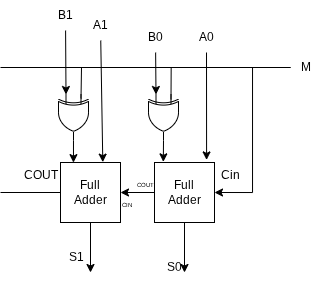

The diagram above was exported from draw.io. Its source (the exported page's mxGraphModel, read from the mxfile embedded in the PNG):
<mxGraphModel dx="815" dy="395" grid="1" gridSize="10" guides="1" tooltips="1" connect="1" arrows="1" fold="1" page="1" pageScale="1" pageWidth="827" pageHeight="1169" math="0" shadow="0">
  <root>
    <mxCell id="0" />
    <mxCell id="1" parent="0" />
    <mxCell id="30" style="edgeStyle=none;html=1;endArrow=none;endFill=0;" edge="1" parent="1" source="2">
      <mxGeometry relative="1" as="geometry">
        <mxPoint x="200" y="320" as="targetPoint" />
      </mxGeometry>
    </mxCell>
    <mxCell id="33" style="edgeStyle=none;html=1;" edge="1" parent="1" source="2">
      <mxGeometry relative="1" as="geometry">
        <mxPoint x="290" y="400" as="targetPoint" />
      </mxGeometry>
    </mxCell>
    <mxCell id="2" value="Full&lt;div&gt;Adder&lt;/div&gt;" style="whiteSpace=wrap;html=1;" vertex="1" parent="1">
      <mxGeometry x="260" y="290" width="60" height="60" as="geometry" />
    </mxCell>
    <mxCell id="26" style="edgeStyle=none;html=1;entryX=1;entryY=0.5;entryDx=0;entryDy=0;" edge="1" parent="1" source="4" target="2">
      <mxGeometry relative="1" as="geometry" />
    </mxCell>
    <mxCell id="31" style="edgeStyle=none;html=1;" edge="1" parent="1" source="4">
      <mxGeometry relative="1" as="geometry">
        <mxPoint x="384" y="400" as="targetPoint" />
      </mxGeometry>
    </mxCell>
    <mxCell id="4" value="Full&lt;div&gt;Adder&lt;/div&gt;" style="whiteSpace=wrap;html=1;" vertex="1" parent="1">
      <mxGeometry x="354" y="290" width="60" height="60" as="geometry" />
    </mxCell>
    <mxCell id="17" style="edgeStyle=none;html=1;exitX=0;exitY=0.25;exitDx=0;exitDy=0;exitPerimeter=0;endArrow=none;endFill=0;" edge="1" parent="1">
      <mxGeometry relative="1" as="geometry">
        <mxPoint x="281" y="195" as="targetPoint" />
        <mxPoint x="280.5" y="226" as="sourcePoint" />
      </mxGeometry>
    </mxCell>
    <mxCell id="5" value="" style="verticalLabelPosition=bottom;shadow=0;dashed=0;align=center;html=1;verticalAlign=top;shape=mxgraph.electrical.logic_gates.logic_gate;operation=xor;rotation=90;" vertex="1" parent="1">
      <mxGeometry x="250" y="230" width="46" height="30" as="geometry" />
    </mxCell>
    <mxCell id="23" style="edgeStyle=none;html=1;exitX=0;exitY=0.25;exitDx=0;exitDy=0;exitPerimeter=0;endArrow=none;endFill=0;" edge="1" parent="1">
      <mxGeometry relative="1" as="geometry">
        <mxPoint x="370.66666666666663" y="195" as="targetPoint" />
        <mxPoint x="370.5" y="227" as="sourcePoint" />
      </mxGeometry>
    </mxCell>
    <mxCell id="6" value="" style="verticalLabelPosition=bottom;shadow=0;dashed=0;align=center;html=1;verticalAlign=top;shape=mxgraph.electrical.logic_gates.logic_gate;operation=xor;rotation=90;" vertex="1" parent="1">
      <mxGeometry x="340" y="230" width="46" height="30" as="geometry" />
    </mxCell>
    <mxCell id="8" style="edgeStyle=none;html=1;endArrow=none;endFill=0;" edge="1" parent="1" source="7">
      <mxGeometry relative="1" as="geometry">
        <mxPoint x="200" y="195" as="targetPoint" />
      </mxGeometry>
    </mxCell>
    <mxCell id="24" style="edgeStyle=orthogonalEdgeStyle;html=1;entryX=1;entryY=0.5;entryDx=0;entryDy=0;rounded=0;curved=0;" edge="1" parent="1" source="7" target="4">
      <mxGeometry relative="1" as="geometry" />
    </mxCell>
    <mxCell id="7" value="M" style="text;html=1;align=center;verticalAlign=middle;resizable=0;points=[];autosize=1;strokeColor=none;fillColor=none;" vertex="1" parent="1">
      <mxGeometry x="490" y="180" width="30" height="30" as="geometry" />
    </mxCell>
    <mxCell id="11" style="edgeStyle=none;html=1;entryX=0.216;entryY=0.002;entryDx=0;entryDy=0;entryPerimeter=0;" edge="1" parent="1" source="5" target="2">
      <mxGeometry relative="1" as="geometry" />
    </mxCell>
    <mxCell id="13" value="A1" style="text;html=1;align=center;verticalAlign=middle;resizable=0;points=[];autosize=1;strokeColor=none;fillColor=none;" vertex="1" parent="1">
      <mxGeometry x="280" y="138" width="40" height="30" as="geometry" />
    </mxCell>
    <mxCell id="14" style="edgeStyle=none;html=1;entryX=0.705;entryY=-0.006;entryDx=0;entryDy=0;entryPerimeter=0;" edge="1" parent="1" source="13" target="2">
      <mxGeometry relative="1" as="geometry" />
    </mxCell>
    <mxCell id="15" value="B1" style="text;html=1;align=center;verticalAlign=middle;resizable=0;points=[];autosize=1;strokeColor=none;fillColor=none;" vertex="1" parent="1">
      <mxGeometry x="245" y="128" width="40" height="30" as="geometry" />
    </mxCell>
    <mxCell id="16" style="edgeStyle=none;html=1;entryX=0;entryY=0.75;entryDx=0;entryDy=0;entryPerimeter=0;" edge="1" parent="1" source="15" target="5">
      <mxGeometry relative="1" as="geometry" />
    </mxCell>
    <mxCell id="18" style="edgeStyle=none;html=1;exitX=1;exitY=0.5;exitDx=0;exitDy=0;exitPerimeter=0;entryX=0.147;entryY=-0.011;entryDx=0;entryDy=0;entryPerimeter=0;" edge="1" parent="1" source="6" target="4">
      <mxGeometry relative="1" as="geometry" />
    </mxCell>
    <mxCell id="19" value="A0" style="text;html=1;align=center;verticalAlign=middle;resizable=0;points=[];autosize=1;strokeColor=none;fillColor=none;" vertex="1" parent="1">
      <mxGeometry x="386" y="150" width="40" height="30" as="geometry" />
    </mxCell>
    <mxCell id="20" style="edgeStyle=none;html=1;entryX=0.868;entryY=-0.043;entryDx=0;entryDy=0;entryPerimeter=0;" edge="1" parent="1" source="19" target="4">
      <mxGeometry relative="1" as="geometry" />
    </mxCell>
    <mxCell id="21" value="B0" style="text;html=1;align=center;verticalAlign=middle;resizable=0;points=[];autosize=1;strokeColor=none;fillColor=none;" vertex="1" parent="1">
      <mxGeometry x="335" y="150" width="40" height="30" as="geometry" />
    </mxCell>
    <mxCell id="22" style="edgeStyle=none;html=1;entryX=0;entryY=0.75;entryDx=0;entryDy=0;entryPerimeter=0;" edge="1" parent="1" source="21" target="6">
      <mxGeometry relative="1" as="geometry" />
    </mxCell>
    <mxCell id="25" value="Cin" style="text;html=1;align=center;verticalAlign=middle;resizable=0;points=[];autosize=1;strokeColor=none;fillColor=none;" vertex="1" parent="1">
      <mxGeometry x="410" y="288" width="40" height="30" as="geometry" />
    </mxCell>
    <mxCell id="27" value="COUT" style="text;html=1;align=center;verticalAlign=middle;resizable=0;points=[];autosize=1;strokeColor=none;fillColor=none;fontSize=6;" vertex="1" parent="1">
      <mxGeometry x="325" y="303" width="40" height="20" as="geometry" />
    </mxCell>
    <mxCell id="28" value="CIN" style="text;html=1;align=center;verticalAlign=middle;resizable=0;points=[];autosize=1;strokeColor=none;fillColor=none;fontSize=6;" vertex="1" parent="1">
      <mxGeometry x="311" y="323" width="30" height="20" as="geometry" />
    </mxCell>
    <mxCell id="29" value="COUT" style="text;html=1;align=center;verticalAlign=middle;resizable=0;points=[];autosize=1;strokeColor=none;fillColor=none;" vertex="1" parent="1">
      <mxGeometry x="210" y="288" width="60" height="30" as="geometry" />
    </mxCell>
    <mxCell id="32" value="S0" style="text;html=1;align=center;verticalAlign=middle;resizable=0;points=[];autosize=1;strokeColor=none;fillColor=none;" vertex="1" parent="1">
      <mxGeometry x="354" y="380" width="40" height="30" as="geometry" />
    </mxCell>
    <mxCell id="34" value="S1" style="text;html=1;align=center;verticalAlign=middle;resizable=0;points=[];autosize=1;strokeColor=none;fillColor=none;" vertex="1" parent="1">
      <mxGeometry x="256" y="370" width="40" height="30" as="geometry" />
    </mxCell>
  </root>
</mxGraphModel>